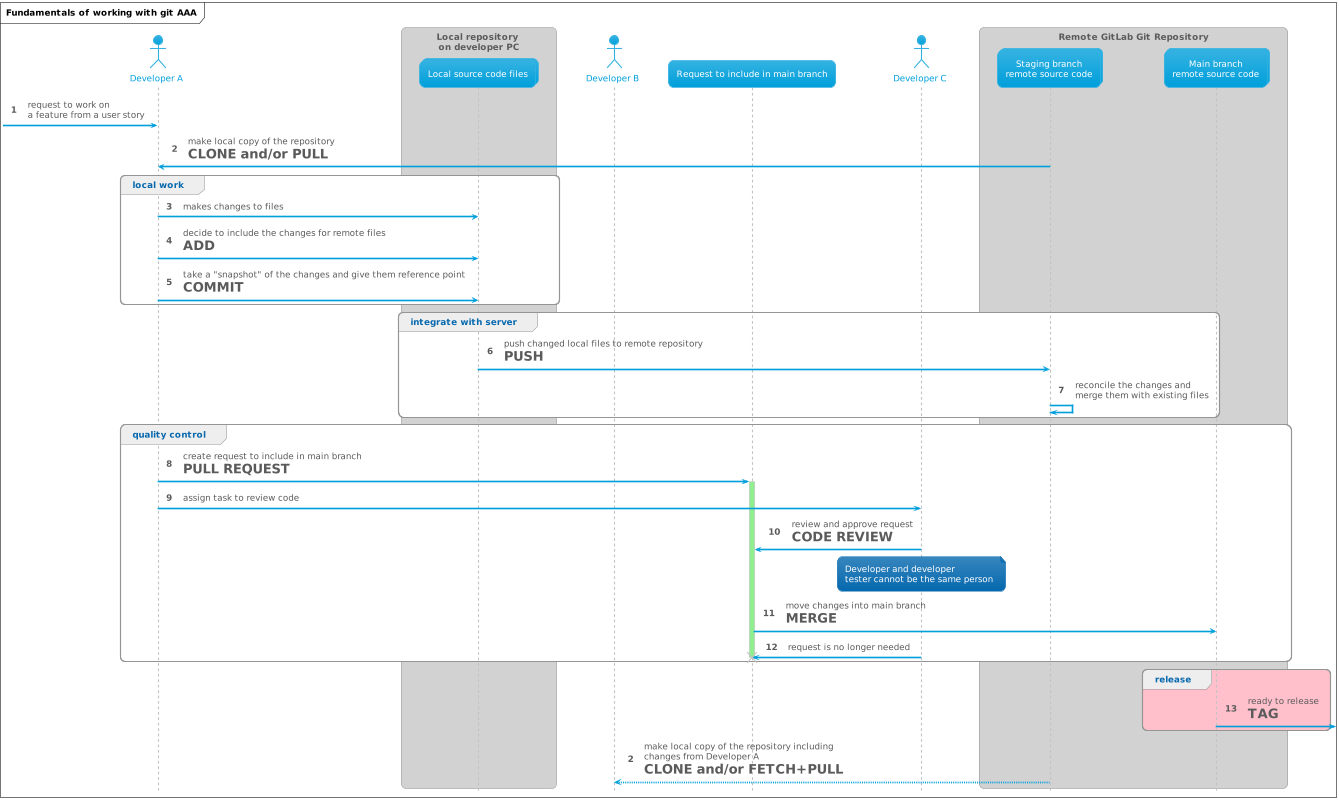

The diagram above was rendered by PlantUML. Its source (embedded in the PNG):
@startuml
!theme bluegray
skinparam SequenceBoxFontName MesloLGS NF
skinparam ParticipantFontName MesloLGS NF
skinparam ArrowFontName MesloLGS NF
skinparam BoxFontName MesloLGS NF
skinparam NoteFontName MesloLGS NF
skinparam ActivityFontName MesloLGS NF
skinparam DefaultFontName MesloLGS NF

mainframe **Fundamentals of working with git AAA**
hide footbox
autonumber

skinparam DefaultFontSize 16

scale 1024 width
scale 768 height

actor "Developer A" as dev

box Local repository \non developer PC
collections "Local source code files" as localcode
end box
actor "Developer B" as devana

participant "Request to include in main branch" as pullrequest

actor "Developer C" as devtest

box "Remote GitLab Git Repository"
    collections "Staging branch\nremote source code" as remotecode
    collections "Main branch\nremote source code" as remotecodemaster
end box

[-> dev : request to work on \na feature from a user story

dev <- remotecode : make local copy of the repository\n=**CLONE and/or PULL**
group local work
    dev -> localcode : makes changes to files
    dev -> localcode : decide to include the changes for remote files\n= **ADD**
    dev -> localcode : take a "snapshot" of the changes and give them reference point\n= **COMMIT**
end
group integrate with server
    localcode -> remotecode : push changed local files to remote repository\n= **PUSH**
    remotecode -> remotecode : reconcile the changes and \nmerge them with existing files
end
group quality control
    dev -> pullrequest ++  #LightGreen : create request to include in main branch\n= **PULL REQUEST**
    dev -> devtest : assign task to review code
    devtest -> pullrequest : review and approve request\n= **CODE REVIEW**
    note over devtest
        <size:16>Developer and developer</size>
        <size:16>tester cannot be the same person</size>
    end note
    pullrequest -> remotecodemaster : move changes into main branch\n= **MERGE**
    devtest -> pullrequest !! : request is no longer needed
end
group #Pink release
    remotecodemaster ->]: ready to release\n=**TAG**
end
autonumber 2
devana <--- remotecode : make local copy of the repository including\nchanges from Developer A\n= **CLONE and/or FETCH+PULL**
@enduml